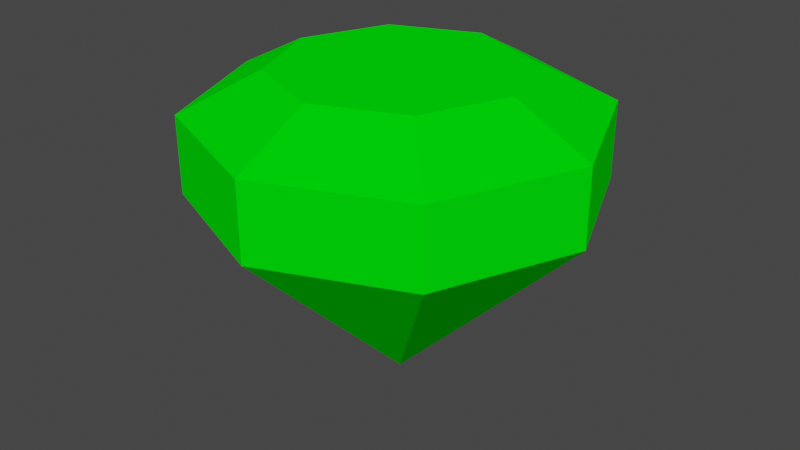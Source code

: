 # Source: GreenGem.blend  (saved by Blender 3.4.6; exported with 4.5.12 LTS)
import bpy
from mathutils import Matrix  # noqa: F401  (used for matrix-valued properties, if any)

bpy.ops.wm.read_factory_settings(use_empty=True)
scene = bpy.context.scene
scene.name = 'Scene'

# ---- collections
col_collection = bpy.data.collections.new('Collection'); scene.collection.children.link(col_collection)

# ---- materials (node trees are filled in below, after node groups)
mat_material_001 = bpy.data.materials.new('Material.001')
mat_material_001.use_transparent_shadow = False
mat_material_001.diffuse_color = (0.0, 1.0, 0.002377, 1.0)
mat_material_001.roughness = 1.0
mat_material_001.metallic = 1.0

# ---- material node trees

# ---- world
world_world = bpy.data.worlds.new('World'); scene.world = world_world
world_world.use_nodes = True; world_world.node_tree.nodes.clear()
_N = world_world.node_tree.nodes; _L = world_world.node_tree.links
n0 = _N.new('ShaderNodeOutputWorld'); n0.name = 'World Output'; n0.location = (300, 300)
n1 = _N.new('ShaderNodeBackground'); n1.name = 'Background'; n1.location = (10, 300)
n1.inputs[0].default_value = (0.05088, 0.05088, 0.05088, 1.0)
_L.new(n1.outputs[0], n0.inputs[0])
n0.is_active_output = True
world_world.color = (0.05088, 0.05088, 0.05088)
world_world.use_sun_shadow = False
world_world.sun_shadow_jitter_overblur = 0.0

# ---- meshes
me_circle_001 = bpy.data.meshes.new('Circle.001')
me_circle_001.from_pydata([(0.0, 1.0, 1.0), (-0.7071, 0.7071, 1.0), (-1.0, 0.0, 1.0), (-0.7071, -0.7071, 1.0), (0.0, -1.0, 1.0), (0.7071, -0.7071, 1.0), (1.0, 0.0, 1.0), (0.7071, 0.7071, 1.0), (-7.451e-09, 0.0, 0.0), (1.0, 0.0, 1.385), (0.7071, -0.7071, 1.385), (0.0, -1.0, 1.385), (-0.7071, -0.7071, 1.385), (-1.0, 0.0, 1.385), (0.0, 1.0, 1.385), (-0.7071, 0.7071, 1.385), (0.7071, 0.7071, 1.385), (2.906e-09, 0.61, 1.585), (0.4313, 0.4313, 1.585), (0.61, 0.0, 1.585), (0.4313, -0.4313, 1.585), (2.906e-09, -0.61, 1.585), (-0.4313, -0.4313, 1.585), (-0.61, 0.0, 1.585), (-0.4313, 0.4313, 1.585)], [], [(1, 15, 14, 0), (7, 16, 9, 6), (0, 8, 1), (7, 8, 0), (5, 8, 6), (3, 8, 4), (1, 8, 2), (6, 8, 7), (4, 8, 5), (2, 8, 3), (2, 13, 15, 1), (4, 11, 12, 3), (6, 9, 10, 5), (0, 14, 16, 7), (16, 18, 19, 9), (5, 10, 11, 4), (3, 12, 13, 2), (24, 23, 22, 21, 20, 19, 18, 17), (13, 23, 24, 15), (11, 21, 22, 12), (9, 19, 20, 10), (14, 17, 18, 16), (15, 24, 17, 14), (12, 22, 23, 13), (10, 20, 21, 11)])
_uv = me_circle_001.uv_layers.new(name='UVMap')
_uv.uv.foreach_set('vector', [0.0, 0.0, 0.0, 0.0, 0.0, 0.0, 0.0, 0.0, 0.0, 0.0, 0.0, 0.0, 0.0, 0.0, 0.0, 0.0, 0.0, 0.0, 0.0, 0.0, 0.0, 0.0, 0.0, 0.0, 0.0, 0.0, 0.0, 0.0, 0.0, 0.0, 0.0, 0.0, 0.0, 0.0, 0.0, 0.0, 0.0, 0.0, 0.0, 0.0, 0.0, 0.0, 0.0, 0.0, 0.0, 0.0, 0.0, 0.0, 0.0, 0.0, 0.0, 0.0, 0.0, 0.0, 0.0, 0.0, 0.0, 0.0, 0.0, 0.0, 0.0, 0.0, 0.0, 0.0, 0.0, 0.0, 0.0, 0.0, 0.0, 0.0, 0.0, 0.0, 0.0, 0.0, 0.0, 0.0, 0.0, 0.0, 0.0, 0.0, 0.0, 0.0, 0.0, 0.0, 0.0, 0.0, 0.0, 0.0, 0.0, 0.0, 0.0, 0.0, 0.0, 0.0, 0.0, 0.0, 0.0, 0.0, 0.0, 0.0, 0.0, 0.0, 0.0, 0.0, 0.0, 0.0, 0.0, 0.0, 0.0, 0.0, 0.0, 0.0, 0.0, 0.0, 0.0, 0.0, 0.0, 0.0, 0.0, 0.0, 0.0, 0.0, 0.0, 0.0, 0.0, 0.0, 0.0, 0.0, 0.0, 0.0, 0.0, 0.0, 0.0, 0.0, 0.0, 0.0, 0.0, 0.0, 0.0, 0.0, 0.0, 0.0, 0.0, 0.0, 0.0, 0.0, 0.0, 0.0, 0.0, 0.0, 0.0, 0.0, 0.0, 0.0, 0.0, 0.0, 0.0, 0.0, 0.0, 0.0, 0.0, 0.0, 0.0, 0.0, 0.0, 0.0, 0.0, 0.0, 0.0, 0.0, 0.0, 0.0, 0.0, 0.0, 0.0, 0.0, 0.0, 0.0, 0.0, 0.0, 0.0, 0.0, 0.0, 0.0, 0.0, 0.0, 0.0, 0.0, 0.0, 0.0, 0.0, 0.0])
me_circle_001.materials.append(mat_material_001)
me_circle_001.update()

# ---- objects
ob_circle = bpy.data.objects.new('Circle', me_circle_001)

# ---- transforms, parenting, visibility, modifiers, constraints
ob_circle.location = (0.0, 0.0, 0.0)
ob_circle.scale = (0.25, 0.25, 0.25)

# ---- collection membership
col_collection.objects.link(ob_circle)

# ---- scene / render settings (as saved in the file)
scene.frame_start = 1; scene.frame_end = 250; scene.frame_set(1)
scene.render.engine = 'BLENDER_EEVEE_NEXT'
scene.cycles.sampling_pattern = 'TABULATED_SOBOL'
scene.cycles.use_light_tree = False
scene.view_settings.view_transform = 'Filmic'
bpy.context.view_layer.update()

# ---- added for rendering (the .blend has no active camera and no usable light): camera, sun
cam_auto = bpy.data.cameras.new('AutoCamera')
cam_auto.lens = 50.0
cam_auto.sensor_width = 36.0
cam_auto.clip_end = 1000.0
ob_auto_camera = bpy.data.objects.new('AutoCamera', cam_auto)
scene.collection.objects.link(ob_auto_camera)
ob_auto_camera.location = (0.749918, -0.899901, 0.798019)
ob_auto_camera.rotation_euler = (1.09748, -7.21219e-08, 0.694738)
scene.camera = ob_auto_camera
light_auto_sun = bpy.data.lights.new('AutoSun', 'SUN')
light_auto_sun.energy = 3.0
light_auto_sun.angle = 0.0523599
ob_auto_sun = bpy.data.objects.new('AutoSun', light_auto_sun)
scene.collection.objects.link(ob_auto_sun)
ob_auto_sun.rotation_euler = (0.872665, 0.174533, 0.523599)
bpy.context.view_layer.update()

